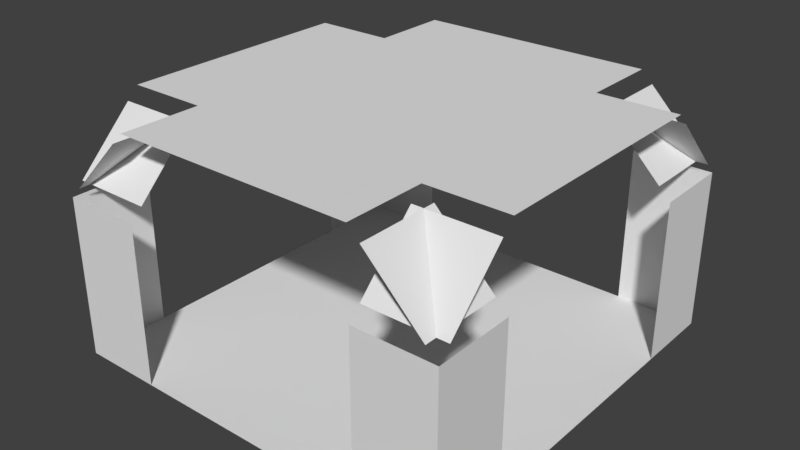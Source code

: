 # Source: RoomBase.blend  (saved by Blender 2.79.0; exported with 4.5.12 LTS)
import bpy
from mathutils import Matrix  # noqa: F401  (used for matrix-valued properties, if any)

bpy.ops.wm.read_factory_settings(use_empty=True)
scene = bpy.context.scene
scene.name = 'Scene'

# ---- collections
col_collection_1 = bpy.data.collections.new('Collection 1'); scene.collection.children.link(col_collection_1)

# ---- world
world_world = bpy.data.worlds.new('World'); scene.world = world_world
world_world.color = (0.05088, 0.05088, 0.05088)
world_world.use_sun_shadow = False
world_world.sun_shadow_jitter_overblur = 0.0
world_world.cycles.sampling_method = 'MANUAL'

# ---- meshes
me_plane = bpy.data.meshes.new('Plane')
me_plane.from_pydata([(-1.0, -1.0, 0.0), (1.0, -1.0, 0.0), (-1.0, 1.0, 0.0), (1.0, 1.0, 0.0), (-1.0, -3.0, 0.0), (1.0, -3.0, 0.0), (-1.0, -1.0, 0.0), (1.0, -1.0, 0.0), (1.0, -1.0, 0.0), (3.0, -1.0, 0.0), (1.0, 1.0, 0.0), (3.0, 1.0, 0.0), (1.0, -3.0, 0.0), (3.0, -3.0, 0.0), (1.0, -1.0, 0.0), (3.0, -1.0, 0.0), (-3.0, -1.0, 0.0), (-1.0, -1.0, 0.0), (-3.0, 1.0, 0.0), (-1.0, 1.0, 0.0), (-3.0, -3.0, 0.0), (-1.0, -3.0, 0.0), (-3.0, -1.0, 0.0), (-1.0, -1.0, 0.0), (-1.0, 1.0, 0.0), (1.0, 1.0, 0.0), (-1.0, 3.0, 0.0), (1.0, 3.0, 0.0), (1.0, 1.0, 0.0), (3.0, 1.0, 0.0), (1.0, 3.0, 0.0), (3.0, 3.0, 0.0), (-3.0, 1.0, 0.0), (-1.0, 1.0, 0.0), (-3.0, 3.0, 0.0), (-1.0, 3.0, 0.0), (-3.293, 3.0, 5.707), (-4.707, 3.0, 4.293), (-3.293, 5.0, 5.707), (-4.707, 5.0, 4.293), (1.0, 1.0, 6.0), (-1.0, 1.0, 6.0), (1.0, 3.0, 6.0), (-1.0, 3.0, 6.0), (1.0, -1.0, 6.0), (-1.0, -1.0, 6.0), (1.0, 1.0, 6.0), (-1.0, 1.0, 6.0), (-3.293, -5.0, 5.707), (-4.707, -5.0, 4.293), (-3.293, -3.0, 5.707), (-4.707, -3.0, 4.293), (1.0, -3.0, 6.0), (-1.0, -3.0, 6.0), (1.0, -1.0, 6.0), (-1.0, -1.0, 6.0), (3.0, -1.0, 6.0), (1.0, -1.0, 6.0), (3.0, 1.0, 6.0), (1.0, 1.0, 6.0), (3.0, 4.707, 4.293), (5.0, 4.707, 4.293), (3.0, 3.293, 5.707), (5.0, 3.293, 5.707), (4.707, 3.0, 4.293), (3.293, 3.0, 5.707), (4.707, 5.0, 4.293), (3.293, 5.0, 5.707), (4.707, -5.0, 4.293), (3.293, -5.0, 5.707), (4.707, -3.0, 4.293), (3.293, -3.0, 5.707), (3.0, -3.293, 5.707), (5.0, -3.293, 5.707), (3.0, -4.707, 4.293), (5.0, -4.707, 4.293), (-5.0, -3.293, 5.707), (-3.0, -3.293, 5.707), (-5.0, -4.707, 4.293), (-3.0, -4.707, 4.293), (-5.0, 4.707, 4.293), (-3.0, 4.707, 4.293), (-5.0, 3.293, 5.707), (-3.0, 3.293, 5.707), (-1.0, -1.0, 6.0), (-3.0, -1.0, 6.0), (-1.0, 1.0, 6.0), (-3.0, 1.0, 6.0), (-3.0, 3.0, 0.0), (-1.0, 3.0, 0.0), (-3.0, 5.0, 0.0), (-1.0, 5.0, 0.0), (1.0, 3.0, 0.0), (3.0, 3.0, 0.0), (1.0, 5.0, 0.0), (3.0, 5.0, 0.0), (-1.0, 3.0, 0.0), (1.0, 3.0, 0.0), (-1.0, 5.0, 0.0), (1.0, 5.0, 0.0), (-1.0, -5.0, 0.0), (1.0, -5.0, 0.0), (-1.0, -3.0, 0.0), (1.0, -3.0, 0.0), (1.0, -5.0, 0.0), (3.0, -5.0, 0.0), (1.0, -3.0, 0.0), (3.0, -3.0, 0.0), (-3.0, -5.0, 0.0), (-1.0, -5.0, 0.0), (-3.0, -3.0, 0.0), (-1.0, -3.0, 0.0), (3.0, -3.0, 0.0), (5.0, -3.0, 0.0), (3.0, -1.0, 0.0), (5.0, -1.0, 0.0), (3.0, -1.0, 0.0), (5.0, -1.0, 0.0), (3.0, 1.0, 0.0), (5.0, 1.0, 0.0), (3.0, 1.0, 0.0), (5.0, 1.0, 0.0), (3.0, 3.0, 0.0), (5.0, 3.0, 0.0), (3.0, 3.0, 0.0), (5.0, 3.0, 0.0), (3.0, 5.0, 0.0), (5.0, 5.0, 0.0), (3.0, -5.0, 0.0), (5.0, -5.0, 0.0), (3.0, -3.0, 0.0), (5.0, -3.0, 0.0), (-5.0, -5.0, 0.0), (-3.0, -5.0, 0.0), (-5.0, -3.0, 0.0), (-3.0, -3.0, 0.0), (-5.0, 3.0, 0.0), (-3.0, 3.0, 0.0), (-5.0, 5.0, 0.0), (-3.0, 5.0, 0.0), (-5.0, 1.0, 0.0), (-3.0, 1.0, 0.0), (-5.0, 3.0, 0.0), (-3.0, 3.0, 0.0), (-5.0, -1.0, 0.0), (-3.0, -1.0, 0.0), (-5.0, 1.0, 0.0), (-3.0, 1.0, 0.0), (-5.0, -3.0, 0.0), (-3.0, -3.0, 0.0), (-5.0, -1.0, 0.0), (-3.0, -1.0, 0.0), (-3.0, 1.0, 6.0), (-5.0, 1.0, 6.0), (-3.0, 3.0, 6.0), (-5.0, 3.0, 6.0), (-3.0, -1.0, 6.0), (-5.0, -1.0, 6.0), (-3.0, 1.0, 6.0), (-5.0, 1.0, 6.0), (-3.0, -3.0, 6.0), (-5.0, -3.0, 6.0), (-3.0, -1.0, 6.0), (-5.0, -1.0, 6.0), (-1.0, -3.0, 6.0), (-3.0, -3.0, 6.0), (-1.0, -1.0, 6.0), (-3.0, -1.0, 6.0), (-1.0, 1.0, 6.0), (-3.0, 1.0, 6.0), (-1.0, 3.0, 6.0), (-3.0, 3.0, 6.0), (-1.0, -5.0, 6.0), (-3.0, -5.0, 6.0), (-1.0, -3.0, 6.0), (-3.0, -3.0, 6.0), (1.0, -5.0, 6.0), (-1.0, -5.0, 6.0), (1.0, -3.0, 6.0), (-1.0, -3.0, 6.0), (3.0, -5.0, 6.0), (1.0, -5.0, 6.0), (3.0, -3.0, 6.0), (1.0, -3.0, 6.0), (-1.0, 3.0, 6.0), (-3.0, 3.0, 6.0), (-1.0, 5.0, 6.0), (-3.0, 5.0, 6.0), (1.0, 3.0, 6.0), (-1.0, 3.0, 6.0), (1.0, 5.0, 6.0), (-1.0, 5.0, 6.0), (3.0, 3.0, 6.0), (1.0, 3.0, 6.0), (3.0, 5.0, 6.0), (1.0, 5.0, 6.0), (3.0, 1.0, 6.0), (1.0, 1.0, 6.0), (3.0, 3.0, 6.0), (1.0, 3.0, 6.0), (3.0, -3.0, 6.0), (1.0, -3.0, 6.0), (3.0, -1.0, 6.0), (1.0, -1.0, 6.0), (5.0, -3.0, 6.0), (3.0, -3.0, 6.0), (5.0, -1.0, 6.0), (3.0, -1.0, 6.0), (5.0, 1.0, 6.0), (3.0, 1.0, 6.0), (5.0, 3.0, 6.0), (3.0, 3.0, 6.0), (5.0, -1.0, 6.0), (3.0, -1.0, 6.0), (5.0, 1.0, 6.0), (3.0, 1.0, 6.0), (5.0, -5.0, 0.0), (5.0, -5.0, 2.0), (5.0, -3.0, 0.0), (5.0, -3.0, 2.0), (5.0, -5.0, 2.0), (5.0, -5.0, 4.0), (5.0, -3.0, 2.0), (5.0, -3.0, 4.0), (3.0, -5.0, 2.0), (3.0, -5.0, 4.0), (5.0, -5.0, 2.0), (5.0, -5.0, 4.0), (3.0, -5.0, 0.0), (3.0, -5.0, 2.0), (5.0, -5.0, 5.96e-08), (5.0, -5.0, 2.0), (-5.0, -5.0, 0.0), (-5.0, -5.0, 2.0), (-3.0, -5.0, 5.96e-08), (-3.0, -5.0, 2.0), (-5.0, -5.0, 2.0), (-5.0, -5.0, 4.0), (-3.0, -5.0, 2.0), (-3.0, -5.0, 4.0), (5.0, 3.0, 2.0), (5.0, 3.0, 4.0), (5.0, 5.0, 2.0), (5.0, 5.0, 4.0), (5.0, 3.0, 0.0), (5.0, 3.0, 2.0), (5.0, 5.0, 0.0), (5.0, 5.0, 2.0), (5.0, 5.0, 2.0), (5.0, 5.0, 4.0), (3.0, 5.0, 2.0), (3.0, 5.0, 4.0), (5.0, 5.0, -2.384e-07), (5.0, 5.0, 2.0), (3.0, 5.0, 1.788e-07), (3.0, 5.0, 2.0), (-3.0, 5.0, -2.384e-07), (-3.0, 5.0, 2.0), (-5.0, 5.0, 1.788e-07), (-5.0, 5.0, 2.0), (-3.0, 5.0, 2.0), (-3.0, 5.0, 4.0), (-5.0, 5.0, 2.0), (-5.0, 5.0, 4.0), (-5.0, 5.0, 2.0), (-5.0, 5.0, 4.0), (-5.0, 3.0, 2.0), (-5.0, 3.0, 4.0), (-5.0, 5.0, 0.0), (-5.0, 5.0, 2.0), (-5.0, 3.0, 0.0), (-5.0, 3.0, 2.0), (-5.0, -3.0, 0.0), (-5.0, -3.0, 2.0), (-5.0, -5.0, 0.0), (-5.0, -5.0, 2.0), (-5.0, -3.0, 2.0), (-5.0, -3.0, 4.0), (-5.0, -5.0, 2.0), (-5.0, -5.0, 4.0)], [], [(0, 1, 3, 2), (4, 5, 7, 6), (8, 9, 11, 10), (12, 13, 15, 14), (16, 17, 19, 18), (20, 21, 23, 22), (24, 25, 27, 26), (28, 29, 31, 30), (32, 33, 35, 34), (36, 37, 39, 38), (40, 41, 43, 42), (44, 45, 47, 46), (48, 49, 51, 50), (52, 53, 55, 54), (56, 57, 59, 58), (60, 61, 63, 62), (64, 65, 67, 66), (68, 69, 71, 70), (72, 73, 75, 74), (76, 77, 79, 78), (80, 81, 83, 82), (84, 85, 87, 86), (88, 89, 91, 90), (92, 93, 95, 94), (96, 97, 99, 98), (100, 101, 103, 102), (104, 105, 107, 106), (108, 109, 111, 110), (112, 113, 115, 114), (116, 117, 119, 118), (120, 121, 123, 122), (124, 125, 127, 126), (128, 129, 131, 130), (132, 133, 135, 134), (136, 137, 139, 138), (140, 141, 143, 142), (144, 145, 147, 146), (148, 149, 151, 150), (152, 153, 155, 154), (156, 157, 159, 158), (160, 161, 163, 162), (164, 165, 167, 166), (168, 169, 171, 170), (172, 173, 175, 174), (176, 177, 179, 178), (180, 181, 183, 182), (184, 185, 187, 186), (188, 189, 191, 190), (192, 193, 195, 194), (196, 197, 199, 198), (200, 201, 203, 202), (204, 205, 207, 206), (208, 209, 211, 210), (212, 213, 215, 214), (216, 217, 219, 218), (220, 221, 223, 222), (224, 225, 227, 226), (228, 229, 231, 230), (232, 233, 235, 234), (236, 237, 239, 238), (240, 241, 243, 242), (244, 245, 247, 246), (248, 249, 251, 250), (252, 253, 255, 254), (256, 257, 259, 258), (260, 261, 263, 262), (264, 265, 267, 266), (268, 269, 271, 270), (272, 273, 275, 274), (276, 277, 279, 278)])
me_plane.use_remesh_preserve_volume = False
me_plane.use_remesh_preserve_attributes = False
me_plane.use_mirror_vertex_groups = False
me_plane.update()

# ---- objects
ob_plane = bpy.data.objects.new('Plane', me_plane)

# ---- transforms, parenting, visibility, modifiers, constraints
ob_plane.location = (0.0, 0.0, 0.0)
ob_plane.lineart.crease_threshold = 0.0

# ---- collection membership
col_collection_1.objects.link(ob_plane)

# ---- scene / render settings (as saved in the file)
scene.frame_start = 1; scene.frame_end = 250; scene.frame_set(1)
scene.render.engine = 'BLENDER_EEVEE_NEXT'
scene.render.resolution_percentage = 50
scene.render.dither_intensity = 0.0
scene.cycles.use_denoising = False
scene.cycles.samples = 128
scene.cycles.sampling_pattern = 'TABULATED_SOBOL'
scene.cycles.use_adaptive_sampling = False
scene.cycles.use_light_tree = False
scene.cycles.blur_glossy = 0.0
scene.cycles.sample_clamp_indirect = 0.0
scene.view_settings.view_transform = 'Standard'
bpy.context.view_layer.update()

# ---- added for rendering (the .blend has no active camera and no usable light): camera, sun
cam_auto = bpy.data.cameras.new('AutoCamera')
cam_auto.lens = 50.0
cam_auto.sensor_width = 36.0
cam_auto.clip_end = 1000.0
ob_auto_camera = bpy.data.objects.new('AutoCamera', cam_auto)
scene.collection.objects.link(ob_auto_camera)
ob_auto_camera.location = (14.2136, -17.0563, 14.3709)
ob_auto_camera.rotation_euler = (1.09748, -7.21219e-08, 0.694738)
scene.camera = ob_auto_camera
light_auto_sun = bpy.data.lights.new('AutoSun', 'SUN')
light_auto_sun.energy = 3.0
light_auto_sun.angle = 0.0523599
ob_auto_sun = bpy.data.objects.new('AutoSun', light_auto_sun)
scene.collection.objects.link(ob_auto_sun)
ob_auto_sun.rotation_euler = (0.872665, 0.174533, 0.523599)
bpy.context.view_layer.update()
